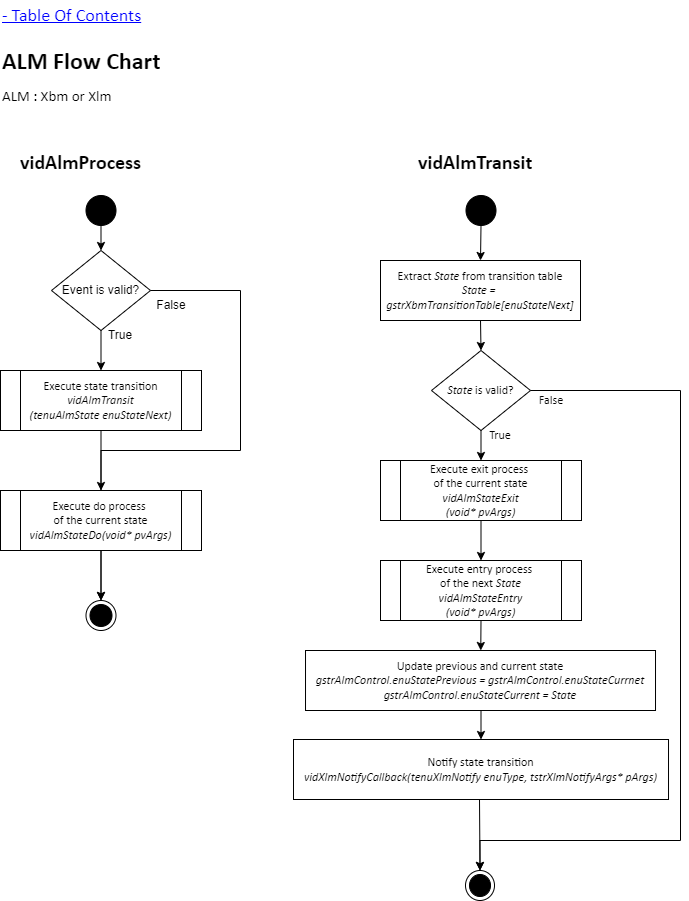

The diagram above was exported from draw.io. Its source (the exported page's mxGraphModel, read from the mxfile embedded in the PNG):
<mxGraphModel dx="1434" dy="844" grid="1" gridSize="10" guides="1" tooltips="1" connect="1" arrows="1" fold="1" page="1" pageScale="1" pageWidth="1654" pageHeight="1169" math="0" shadow="0">
  <root>
    <mxCell id="0" />
    <mxCell id="1" parent="0" />
    <mxCell id="S85Nek3fuppIVj0YmXFD-1" value="&lt;h1 style=&quot;margin-top: 0px;&quot;&gt;ALM Flow Chart&lt;/h1&gt;" style="text;html=1;whiteSpace=wrap;overflow=hidden;rounded=0;fontFamily=Calibri;" vertex="1" parent="1">
      <mxGeometry x="40" y="40" width="420" height="40" as="geometry" />
    </mxCell>
    <UserObject label="- Table Of Contents" link="data:page/id,uyasw3Yiyek08_nCWmJ0" id="S85Nek3fuppIVj0YmXFD-2">
      <mxCell style="text;html=1;align=left;verticalAlign=middle;whiteSpace=wrap;rounded=0;fontStyle=4;fontFamily=Calibri;fontSize=18;fontColor=#0000FF;" vertex="1" parent="1">
        <mxGeometry x="40" width="240" height="30" as="geometry" />
      </mxCell>
    </UserObject>
    <mxCell id="hkAXqZEfQJSx08gEJxNc-1" value="" style="ellipse;fillColor=strokeColor;html=1;" vertex="1" parent="1">
      <mxGeometry x="125.5" y="195" width="30" height="30" as="geometry" />
    </mxCell>
    <mxCell id="hkAXqZEfQJSx08gEJxNc-2" value="" style="ellipse;html=1;shape=endState;fillColor=strokeColor;" vertex="1" parent="1">
      <mxGeometry x="125.5" y="600" width="30" height="30" as="geometry" />
    </mxCell>
    <mxCell id="hkAXqZEfQJSx08gEJxNc-3" value="&lt;h1 style=&quot;margin-top: 0px;&quot;&gt;&lt;span style=&quot;font-size: 20px;&quot;&gt;vidAlmProcess&lt;/span&gt;&lt;/h1&gt;" style="text;html=1;whiteSpace=wrap;overflow=hidden;rounded=0;fontFamily=Calibri;" vertex="1" parent="1">
      <mxGeometry x="57.5" y="140" width="166" height="40" as="geometry" />
    </mxCell>
    <mxCell id="9sp8vK-OLEx6gaCeDb-U-1" value="Event is valid?" style="rhombus;whiteSpace=wrap;html=1;" vertex="1" parent="1">
      <mxGeometry x="91" y="250" width="99" height="80" as="geometry" />
    </mxCell>
    <mxCell id="9sp8vK-OLEx6gaCeDb-U-2" value="&lt;div&gt;&lt;span style=&quot;font-family: Calibri; text-align: left; text-wrap: nowrap;&quot;&gt;Execute state transition&lt;/span&gt;&lt;/div&gt;&lt;span style=&quot;font-family: Calibri; text-align: left; text-wrap: nowrap;&quot;&gt;&lt;i&gt;vidAlmTransit&lt;/i&gt;&lt;/span&gt;&lt;div&gt;&lt;span style=&quot;font-family: Calibri; text-align: left; text-wrap: nowrap;&quot;&gt;&lt;i&gt;(tenuAlmState enuStateNext)&lt;/i&gt;&lt;/span&gt;&lt;/div&gt;" style="shape=process;whiteSpace=wrap;html=1;backgroundOutline=1;" vertex="1" parent="1">
      <mxGeometry x="40" y="370" width="201" height="60" as="geometry" />
    </mxCell>
    <mxCell id="JBFg24hCaV-D9PCGUj8F-1" value="" style="endArrow=classic;html=1;rounded=0;exitX=0.5;exitY=1;exitDx=0;exitDy=0;entryX=0.5;entryY=0;entryDx=0;entryDy=0;" edge="1" parent="1" source="hkAXqZEfQJSx08gEJxNc-1" target="9sp8vK-OLEx6gaCeDb-U-1">
      <mxGeometry width="50" height="50" relative="1" as="geometry">
        <mxPoint x="251.5" y="370" as="sourcePoint" />
        <mxPoint x="301.5" y="320" as="targetPoint" />
      </mxGeometry>
    </mxCell>
    <mxCell id="JBFg24hCaV-D9PCGUj8F-2" value="" style="endArrow=classic;html=1;rounded=0;exitX=0.5;exitY=1;exitDx=0;exitDy=0;entryX=0.5;entryY=0;entryDx=0;entryDy=0;" edge="1" parent="1" source="9sp8vK-OLEx6gaCeDb-U-1" target="9sp8vK-OLEx6gaCeDb-U-2">
      <mxGeometry width="50" height="50" relative="1" as="geometry">
        <mxPoint x="150.5" y="235" as="sourcePoint" />
        <mxPoint x="150.5" y="260" as="targetPoint" />
      </mxGeometry>
    </mxCell>
    <mxCell id="JBFg24hCaV-D9PCGUj8F-3" value="" style="endArrow=classic;html=1;rounded=0;exitX=0.5;exitY=1;exitDx=0;exitDy=0;entryX=0.5;entryY=0;entryDx=0;entryDy=0;" edge="1" parent="1" source="9sp8vK-OLEx6gaCeDb-U-2" target="hkAXqZEfQJSx08gEJxNc-2">
      <mxGeometry width="50" height="50" relative="1" as="geometry">
        <mxPoint x="150.5" y="340" as="sourcePoint" />
        <mxPoint x="150.5" y="380" as="targetPoint" />
      </mxGeometry>
    </mxCell>
    <mxCell id="JBFg24hCaV-D9PCGUj8F-4" value="" style="endArrow=classic;html=1;rounded=0;exitX=1;exitY=0.5;exitDx=0;exitDy=0;entryX=0.5;entryY=0;entryDx=0;entryDy=0;edgeStyle=orthogonalEdgeStyle;" edge="1" parent="1" source="9sp8vK-OLEx6gaCeDb-U-1" target="qRRBovIu57XvwSjRqBEp-2">
      <mxGeometry width="50" height="50" relative="1" as="geometry">
        <mxPoint x="231.5" y="350" as="sourcePoint" />
        <mxPoint x="281.5" y="300" as="targetPoint" />
        <Array as="points">
          <mxPoint x="280" y="290" />
          <mxPoint x="280" y="450" />
          <mxPoint x="141" y="450" />
        </Array>
      </mxGeometry>
    </mxCell>
    <mxCell id="JBFg24hCaV-D9PCGUj8F-8" value="False" style="text;html=1;align=center;verticalAlign=middle;whiteSpace=wrap;rounded=0;" vertex="1" parent="1">
      <mxGeometry x="181" y="290" width="60" height="30" as="geometry" />
    </mxCell>
    <mxCell id="JBFg24hCaV-D9PCGUj8F-9" value="True" style="text;html=1;align=center;verticalAlign=middle;whiteSpace=wrap;rounded=0;" vertex="1" parent="1">
      <mxGeometry x="130" y="320" width="60" height="30" as="geometry" />
    </mxCell>
    <mxCell id="JBFg24hCaV-D9PCGUj8F-10" value="" style="ellipse;fillColor=strokeColor;html=1;fontFamily=Calibri;" vertex="1" parent="1">
      <mxGeometry x="505.5" y="195" width="30" height="30" as="geometry" />
    </mxCell>
    <mxCell id="JBFg24hCaV-D9PCGUj8F-11" value="" style="ellipse;html=1;shape=endState;fillColor=strokeColor;fontFamily=Calibri;" vertex="1" parent="1">
      <mxGeometry x="505" y="870" width="29" height="30" as="geometry" />
    </mxCell>
    <mxCell id="JBFg24hCaV-D9PCGUj8F-12" value="&lt;h1 style=&quot;margin-top: 0px;&quot;&gt;&lt;span style=&quot;text-wrap: nowrap;&quot;&gt;&lt;font style=&quot;font-size: 20px;&quot;&gt;vidAlmTransit&lt;/font&gt;&lt;/span&gt;&lt;br&gt;&lt;/h1&gt;" style="text;html=1;whiteSpace=wrap;overflow=hidden;rounded=0;fontFamily=Calibri;" vertex="1" parent="1">
      <mxGeometry x="455.63" y="140" width="130.75" height="40" as="geometry" />
    </mxCell>
    <mxCell id="JBFg24hCaV-D9PCGUj8F-13" value="&lt;i&gt;State&lt;/i&gt; is valid?" style="rhombus;whiteSpace=wrap;html=1;fontFamily=Calibri;" vertex="1" parent="1">
      <mxGeometry x="471" y="350" width="99" height="80" as="geometry" />
    </mxCell>
    <mxCell id="JBFg24hCaV-D9PCGUj8F-15" value="" style="endArrow=classic;html=1;rounded=0;exitX=0.5;exitY=1;exitDx=0;exitDy=0;entryX=0.5;entryY=0;entryDx=0;entryDy=0;fontFamily=Calibri;" edge="1" parent="1" source="JBFg24hCaV-D9PCGUj8F-10" target="JWwQMmqWKkKCOS3LXJ9G-2">
      <mxGeometry width="50" height="50" relative="1" as="geometry">
        <mxPoint x="631.5" y="370" as="sourcePoint" />
        <mxPoint x="681.5" y="320" as="targetPoint" />
      </mxGeometry>
    </mxCell>
    <mxCell id="JBFg24hCaV-D9PCGUj8F-16" value="" style="endArrow=classic;html=1;rounded=0;exitX=0.5;exitY=1;exitDx=0;exitDy=0;entryX=0.5;entryY=0;entryDx=0;entryDy=0;fontFamily=Calibri;" edge="1" parent="1" target="7PLqWTj4-VoSavRfsUz5-2">
      <mxGeometry width="50" height="50" relative="1" as="geometry">
        <mxPoint x="520.5" y="430" as="sourcePoint" />
        <mxPoint x="520.4999999999998" y="460" as="targetPoint" />
      </mxGeometry>
    </mxCell>
    <mxCell id="JBFg24hCaV-D9PCGUj8F-17" value="" style="endArrow=classic;html=1;rounded=0;exitX=0.5;exitY=1;exitDx=0;exitDy=0;entryX=0.5;entryY=0;entryDx=0;entryDy=0;fontFamily=Calibri;" edge="1" parent="1" target="qRRBovIu57XvwSjRqBEp-4">
      <mxGeometry width="50" height="50" relative="1" as="geometry">
        <mxPoint x="520.5" y="710" as="sourcePoint" />
        <mxPoint x="530.5" y="660" as="targetPoint" />
      </mxGeometry>
    </mxCell>
    <mxCell id="JBFg24hCaV-D9PCGUj8F-18" value="" style="endArrow=classic;html=1;rounded=0;exitX=1;exitY=0.5;exitDx=0;exitDy=0;entryX=0.5;entryY=0;entryDx=0;entryDy=0;edgeStyle=orthogonalEdgeStyle;fontFamily=Calibri;" edge="1" parent="1" target="JBFg24hCaV-D9PCGUj8F-11">
      <mxGeometry width="50" height="50" relative="1" as="geometry">
        <mxPoint x="570" y="390" as="sourcePoint" />
        <mxPoint x="661.5" y="400" as="targetPoint" />
        <Array as="points">
          <mxPoint x="720" y="390" />
          <mxPoint x="720" y="840" />
          <mxPoint x="520" y="840" />
        </Array>
      </mxGeometry>
    </mxCell>
    <mxCell id="JBFg24hCaV-D9PCGUj8F-19" value="False" style="text;html=1;align=center;verticalAlign=middle;whiteSpace=wrap;rounded=0;fontFamily=Calibri;" vertex="1" parent="1">
      <mxGeometry x="561" y="385" width="60" height="30" as="geometry" />
    </mxCell>
    <mxCell id="JBFg24hCaV-D9PCGUj8F-20" value="True" style="text;html=1;align=center;verticalAlign=middle;whiteSpace=wrap;rounded=0;fontFamily=Calibri;" vertex="1" parent="1">
      <mxGeometry x="510" y="420" width="60" height="30" as="geometry" />
    </mxCell>
    <mxCell id="JWwQMmqWKkKCOS3LXJ9G-1" value="&lt;span style=&quot;font-size: 15px;&quot;&gt;ALM : Xbm or Xlm&lt;/span&gt;" style="text;html=1;align=left;verticalAlign=top;whiteSpace=wrap;rounded=0;fontFamily=Calibri;labelBackgroundColor=default;fontSize=15;" vertex="1" parent="1">
      <mxGeometry x="40" y="80" width="260" height="30" as="geometry" />
    </mxCell>
    <mxCell id="JWwQMmqWKkKCOS3LXJ9G-2" value="Extract &lt;i&gt;State&lt;/i&gt; from transition table&lt;div&gt;&lt;span style=&quot;text-align: left; text-wrap: nowrap;&quot;&gt;&lt;i&gt;State =&amp;nbsp;&lt;/i&gt;&lt;/span&gt;&lt;/div&gt;&lt;div&gt;&lt;i&gt;&lt;span style=&quot;text-align: left; text-wrap: nowrap;&quot;&gt;gstrXbmTransitionTable[&lt;/span&gt;&lt;span style=&quot;text-align: left; text-wrap: nowrap; background-color: initial;&quot;&gt;enuStateNext&lt;/span&gt;&lt;span style=&quot;text-align: left; text-wrap: nowrap; background-color: initial;&quot;&gt;]&lt;/span&gt;&lt;/i&gt;&lt;/div&gt;" style="rounded=0;whiteSpace=wrap;html=1;fontFamily=Calibri;" vertex="1" parent="1">
      <mxGeometry x="420" y="260" width="200" height="60" as="geometry" />
    </mxCell>
    <mxCell id="v-BdsWTXVH_EmcBIUPn9-1" value="" style="endArrow=classic;html=1;rounded=0;exitX=0.5;exitY=1;exitDx=0;exitDy=0;entryX=0.5;entryY=0;entryDx=0;entryDy=0;fontFamily=Calibri;" edge="1" parent="1" source="JWwQMmqWKkKCOS3LXJ9G-2" target="JBFg24hCaV-D9PCGUj8F-13">
      <mxGeometry width="50" height="50" relative="1" as="geometry">
        <mxPoint x="531" y="235" as="sourcePoint" />
        <mxPoint x="531" y="270" as="targetPoint" />
      </mxGeometry>
    </mxCell>
    <mxCell id="7PLqWTj4-VoSavRfsUz5-2" value="&lt;div&gt;&lt;span style=&quot;font-family: Calibri;&quot;&gt;Execute exit process&amp;nbsp;&lt;/span&gt;&lt;/div&gt;&lt;div&gt;&lt;span style=&quot;font-family: Calibri;&quot;&gt;of the current state&lt;/span&gt;&lt;/div&gt;&lt;i style=&quot;font-family: Calibri;&quot;&gt;vidAlmStateExit&lt;/i&gt;&lt;div&gt;&lt;i style=&quot;font-family: Calibri;&quot;&gt;(void* pvArgs)&lt;/i&gt;&lt;br&gt;&lt;/div&gt;" style="shape=process;whiteSpace=wrap;html=1;backgroundOutline=1;" vertex="1" parent="1">
      <mxGeometry x="420" y="460" width="201" height="60" as="geometry" />
    </mxCell>
    <mxCell id="7PLqWTj4-VoSavRfsUz5-4" value="&lt;div&gt;&lt;span style=&quot;font-family: Calibri;&quot;&gt;Execute entry process&amp;nbsp;&lt;/span&gt;&lt;/div&gt;&lt;div&gt;&lt;span style=&quot;font-family: Calibri;&quot;&gt;of the next &lt;i&gt;State&lt;/i&gt;&lt;/span&gt;&lt;/div&gt;&lt;i style=&quot;font-family: Calibri;&quot;&gt;vidAlmStateEntry&lt;/i&gt;&lt;div&gt;&lt;i style=&quot;font-family: Calibri;&quot;&gt;(void* pvArgs)&lt;/i&gt;&lt;br&gt;&lt;/div&gt;" style="shape=process;whiteSpace=wrap;html=1;backgroundOutline=1;" vertex="1" parent="1">
      <mxGeometry x="420" y="560" width="201" height="60" as="geometry" />
    </mxCell>
    <mxCell id="7PLqWTj4-VoSavRfsUz5-5" value="" style="endArrow=classic;html=1;rounded=0;exitX=0.5;exitY=1;exitDx=0;exitDy=0;entryX=0.5;entryY=0;entryDx=0;entryDy=0;fontFamily=Calibri;" edge="1" parent="1" source="7PLqWTj4-VoSavRfsUz5-2" target="7PLqWTj4-VoSavRfsUz5-4">
      <mxGeometry width="50" height="50" relative="1" as="geometry">
        <mxPoint x="530.5" y="440" as="sourcePoint" />
        <mxPoint x="532" y="470" as="targetPoint" />
      </mxGeometry>
    </mxCell>
    <mxCell id="7PLqWTj4-VoSavRfsUz5-6" value="Update previous and current state&lt;div&gt;&lt;i&gt;&lt;span style=&quot;text-align: left; text-wrap: nowrap;&quot;&gt;gstrAlmControl.&lt;/span&gt;&lt;span style=&quot;text-align: left; text-wrap: nowrap; background-color: initial;&quot;&gt;enuStatePrevious&lt;/span&gt;&lt;span style=&quot;text-align: left; text-wrap: nowrap; background-color: initial;&quot;&gt;&amp;nbsp;=&amp;nbsp;&lt;/span&gt;&lt;span style=&quot;background-color: initial; text-wrap: nowrap; text-align: left;&quot;&gt;gstrAlmControl.&lt;/span&gt;&lt;span style=&quot;background-color: initial; text-wrap: nowrap; text-align: left;&quot;&gt;enuStateCurrnet&lt;/span&gt;&lt;span style=&quot;text-align: left; text-wrap: nowrap;&quot;&gt;&lt;br&gt;&lt;/span&gt;&lt;/i&gt;&lt;/div&gt;&lt;div&gt;&lt;i&gt;&lt;span style=&quot;background-color: initial; text-wrap: nowrap; text-align: left;&quot;&gt;gstrAlmControl.&lt;/span&gt;&lt;span style=&quot;background-color: initial; text-wrap: nowrap; text-align: left;&quot;&gt;enuStateCurrent =&amp;nbsp;&lt;/span&gt;&lt;span style=&quot;text-align: left; text-wrap: nowrap;&quot;&gt;State&lt;/span&gt;&lt;/i&gt;&lt;/div&gt;" style="rounded=0;whiteSpace=wrap;html=1;fontFamily=Calibri;" vertex="1" parent="1">
      <mxGeometry x="345.01" y="650" width="350" height="60" as="geometry" />
    </mxCell>
    <mxCell id="qRRBovIu57XvwSjRqBEp-1" value="" style="endArrow=classic;html=1;rounded=0;exitX=0.5;exitY=1;exitDx=0;exitDy=0;fontFamily=Calibri;" edge="1" parent="1" source="7PLqWTj4-VoSavRfsUz5-4" target="7PLqWTj4-VoSavRfsUz5-6">
      <mxGeometry width="50" height="50" relative="1" as="geometry">
        <mxPoint x="531" y="530" as="sourcePoint" />
        <mxPoint x="531" y="570" as="targetPoint" />
      </mxGeometry>
    </mxCell>
    <mxCell id="qRRBovIu57XvwSjRqBEp-3" value="" style="edgeStyle=orthogonalEdgeStyle;rounded=0;orthogonalLoop=1;jettySize=auto;html=1;exitX=0.5;exitY=1;exitDx=0;exitDy=0;" edge="1" parent="1" source="qRRBovIu57XvwSjRqBEp-2" target="hkAXqZEfQJSx08gEJxNc-2">
      <mxGeometry relative="1" as="geometry" />
    </mxCell>
    <mxCell id="qRRBovIu57XvwSjRqBEp-2" value="&lt;div&gt;&lt;span style=&quot;font-family: Calibri;&quot;&gt;Execute do process&amp;nbsp;&lt;/span&gt;&lt;/div&gt;&lt;div&gt;&lt;span style=&quot;font-family: Calibri;&quot;&gt;of the current state&lt;/span&gt;&lt;/div&gt;&lt;div&gt;&lt;i style=&quot;background-color: initial; font-family: Calibri;&quot;&gt;vidAlmStateDo&lt;/i&gt;&lt;i style=&quot;background-color: initial; font-family: Calibri;&quot;&gt;(void* pvArgs)&lt;/i&gt;&lt;/div&gt;" style="shape=process;whiteSpace=wrap;html=1;backgroundOutline=1;" vertex="1" parent="1">
      <mxGeometry x="40" y="490" width="201" height="60" as="geometry" />
    </mxCell>
    <mxCell id="qRRBovIu57XvwSjRqBEp-4" value="Notify state transition&lt;div&gt;&lt;span style=&quot;text-align: left; text-wrap: nowrap;&quot;&gt;&lt;i&gt;vidXlmNotifyCallback(tenuXlmNotify enuType, tstrXlmNotifyArgs* pArgs)&lt;/i&gt;&lt;/span&gt;&lt;br&gt;&lt;/div&gt;" style="rounded=0;whiteSpace=wrap;html=1;fontFamily=Calibri;" vertex="1" parent="1">
      <mxGeometry x="333" y="739" width="375.01" height="60" as="geometry" />
    </mxCell>
    <mxCell id="ECeu6dkNzP_b_toOcrI7-1" value="" style="endArrow=classic;html=1;rounded=0;exitX=0.496;exitY=1.005;exitDx=0;exitDy=0;entryX=0.5;entryY=0;entryDx=0;entryDy=0;fontFamily=Calibri;exitPerimeter=0;" edge="1" parent="1" source="qRRBovIu57XvwSjRqBEp-4" target="JBFg24hCaV-D9PCGUj8F-11">
      <mxGeometry width="50" height="50" relative="1" as="geometry">
        <mxPoint x="530.5" y="720" as="sourcePoint" />
        <mxPoint x="531" y="750" as="targetPoint" />
      </mxGeometry>
    </mxCell>
  </root>
</mxGraphModel>